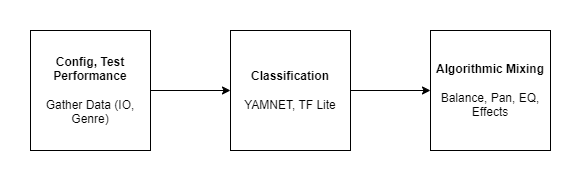

The diagram above was exported from draw.io. Its source (the exported page's mxGraphModel, read from the mxfile embedded in the PNG):
<mxGraphModel dx="1098" dy="820" grid="1" gridSize="10" guides="1" tooltips="1" connect="1" arrows="1" fold="1" page="1" pageScale="1" pageWidth="827" pageHeight="1169" math="0" shadow="0">
  <root>
    <mxCell id="WIyWlLk6GJQsqaUBKTNV-0" />
    <mxCell id="WIyWlLk6GJQsqaUBKTNV-1" parent="WIyWlLk6GJQsqaUBKTNV-0" />
    <mxCell id="gY95C2OHIKT0EU-duYg_-0" value="&lt;div&gt;&lt;b&gt;Classification&lt;/b&gt;&lt;/div&gt;&lt;div&gt;&lt;br&gt;&lt;/div&gt;&lt;div&gt;YAMNET, TF Lite&lt;/div&gt;" style="rounded=0;whiteSpace=wrap;html=1;" vertex="1" parent="WIyWlLk6GJQsqaUBKTNV-1">
      <mxGeometry x="320" y="240" width="120" height="120" as="geometry" />
    </mxCell>
    <mxCell id="gY95C2OHIKT0EU-duYg_-1" value="&lt;div&gt;&lt;b&gt;Config, Test Performance&lt;/b&gt;&lt;/div&gt;&lt;div&gt;&lt;br&gt;&lt;/div&gt;&lt;div&gt;Gather Data (IO, Genre)&lt;/div&gt;" style="rounded=0;whiteSpace=wrap;html=1;" vertex="1" parent="WIyWlLk6GJQsqaUBKTNV-1">
      <mxGeometry x="120" y="240" width="120" height="120" as="geometry" />
    </mxCell>
    <mxCell id="gY95C2OHIKT0EU-duYg_-2" value="" style="endArrow=classic;html=1;rounded=0;exitX=1;exitY=0.5;exitDx=0;exitDy=0;entryX=0;entryY=0.5;entryDx=0;entryDy=0;" edge="1" parent="WIyWlLk6GJQsqaUBKTNV-1" source="gY95C2OHIKT0EU-duYg_-1" target="gY95C2OHIKT0EU-duYg_-0">
      <mxGeometry width="50" height="50" relative="1" as="geometry">
        <mxPoint x="390" y="350" as="sourcePoint" />
        <mxPoint x="440" y="300" as="targetPoint" />
      </mxGeometry>
    </mxCell>
    <mxCell id="gY95C2OHIKT0EU-duYg_-3" value="&lt;div&gt;&lt;b&gt;Algorithmic Mixing&lt;/b&gt;&lt;/div&gt;&lt;div&gt;&lt;br&gt;&lt;/div&gt;&lt;div&gt;Balance, Pan, EQ, Effects&lt;/div&gt;" style="rounded=0;whiteSpace=wrap;html=1;" vertex="1" parent="WIyWlLk6GJQsqaUBKTNV-1">
      <mxGeometry x="520" y="240" width="120" height="120" as="geometry" />
    </mxCell>
    <mxCell id="gY95C2OHIKT0EU-duYg_-4" value="" style="endArrow=classic;html=1;rounded=0;entryX=0;entryY=0.5;entryDx=0;entryDy=0;exitX=1;exitY=0.5;exitDx=0;exitDy=0;" edge="1" parent="WIyWlLk6GJQsqaUBKTNV-1" source="gY95C2OHIKT0EU-duYg_-0" target="gY95C2OHIKT0EU-duYg_-3">
      <mxGeometry width="50" height="50" relative="1" as="geometry">
        <mxPoint x="390" y="350" as="sourcePoint" />
        <mxPoint x="440" y="300" as="targetPoint" />
      </mxGeometry>
    </mxCell>
  </root>
</mxGraphModel>